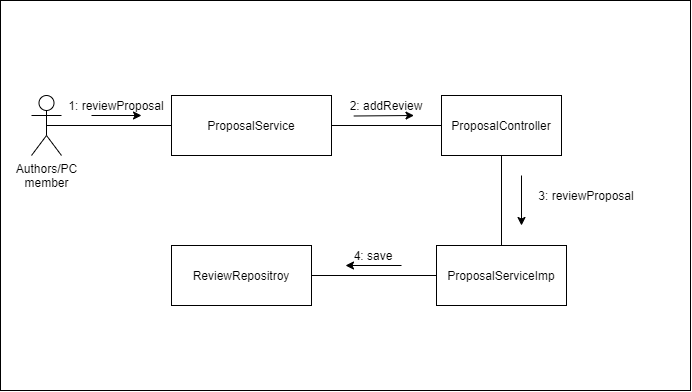

The diagram above was exported from draw.io. Its source (the exported page's mxGraphModel, read from the mxfile embedded in the PNG):
<mxGraphModel dx="865" dy="416" grid="1" gridSize="10" guides="1" tooltips="1" connect="1" arrows="1" fold="1" page="1" pageScale="1" pageWidth="827" pageHeight="1169" math="0" shadow="0">
  <root>
    <mxCell id="0" />
    <mxCell id="1" parent="0" />
    <mxCell id="y8sxDbKLAfZivrrn3ubX-1" value="" style="rounded=0;whiteSpace=wrap;html=1;fillColor=#ffffff;" vertex="1" parent="1">
      <mxGeometry x="69" y="125" width="690" height="390" as="geometry" />
    </mxCell>
    <mxCell id="y8sxDbKLAfZivrrn3ubX-2" value="Authors/PC&lt;br&gt;member" style="shape=umlActor;verticalLabelPosition=bottom;labelBackgroundColor=#ffffff;verticalAlign=top;html=1;outlineConnect=0;" vertex="1" parent="1">
      <mxGeometry x="100" y="220" width="30" height="60" as="geometry" />
    </mxCell>
    <mxCell id="y8sxDbKLAfZivrrn3ubX-5" value="ProposalService" style="rounded=0;whiteSpace=wrap;html=1;" vertex="1" parent="1">
      <mxGeometry x="240" y="220" width="160" height="60" as="geometry" />
    </mxCell>
    <mxCell id="y8sxDbKLAfZivrrn3ubX-6" value="" style="endArrow=none;html=1;exitX=0;exitY=0.5;exitDx=0;exitDy=0;entryX=0.5;entryY=0.5;entryDx=0;entryDy=0;entryPerimeter=0;" edge="1" parent="1" source="y8sxDbKLAfZivrrn3ubX-5" target="y8sxDbKLAfZivrrn3ubX-2">
      <mxGeometry width="50" height="50" relative="1" as="geometry">
        <mxPoint x="130" y="270" as="sourcePoint" />
        <mxPoint x="180" y="220" as="targetPoint" />
      </mxGeometry>
    </mxCell>
    <mxCell id="y8sxDbKLAfZivrrn3ubX-7" value="1: reviewProposal" style="text;html=1;strokeColor=none;fillColor=none;align=center;verticalAlign=middle;whiteSpace=wrap;rounded=0;" vertex="1" parent="1">
      <mxGeometry x="130" y="220" width="110" height="20" as="geometry" />
    </mxCell>
    <mxCell id="y8sxDbKLAfZivrrn3ubX-8" value="ProposalController" style="rounded=0;whiteSpace=wrap;html=1;fillColor=none;" vertex="1" parent="1">
      <mxGeometry x="510" y="220" width="120" height="60" as="geometry" />
    </mxCell>
    <mxCell id="y8sxDbKLAfZivrrn3ubX-11" value="" style="endArrow=none;html=1;entryX=0;entryY=0.5;entryDx=0;entryDy=0;exitX=1;exitY=0.5;exitDx=0;exitDy=0;" edge="1" parent="1" source="y8sxDbKLAfZivrrn3ubX-5" target="y8sxDbKLAfZivrrn3ubX-8">
      <mxGeometry width="50" height="50" relative="1" as="geometry">
        <mxPoint x="380" y="380" as="sourcePoint" />
        <mxPoint x="430" y="330" as="targetPoint" />
      </mxGeometry>
    </mxCell>
    <mxCell id="y8sxDbKLAfZivrrn3ubX-12" value="2: addReview" style="text;html=1;strokeColor=none;fillColor=none;align=center;verticalAlign=middle;whiteSpace=wrap;rounded=0;" vertex="1" parent="1">
      <mxGeometry x="400" y="220" width="110" height="20" as="geometry" />
    </mxCell>
    <mxCell id="y8sxDbKLAfZivrrn3ubX-13" value="ProposalServiceImp" style="rounded=0;whiteSpace=wrap;html=1;fillColor=none;" vertex="1" parent="1">
      <mxGeometry x="505" y="370" width="130" height="60" as="geometry" />
    </mxCell>
    <mxCell id="y8sxDbKLAfZivrrn3ubX-14" value="" style="endArrow=none;html=1;entryX=0.5;entryY=1;entryDx=0;entryDy=0;exitX=0.5;exitY=0;exitDx=0;exitDy=0;" edge="1" parent="1" source="y8sxDbKLAfZivrrn3ubX-13" target="y8sxDbKLAfZivrrn3ubX-8">
      <mxGeometry width="50" height="50" relative="1" as="geometry">
        <mxPoint x="540" y="350" as="sourcePoint" />
        <mxPoint x="590" y="300" as="targetPoint" />
      </mxGeometry>
    </mxCell>
    <mxCell id="y8sxDbKLAfZivrrn3ubX-15" value="3: reviewProposal" style="text;html=1;strokeColor=none;fillColor=none;align=center;verticalAlign=middle;whiteSpace=wrap;rounded=0;" vertex="1" parent="1">
      <mxGeometry x="600" y="310" width="110" height="20" as="geometry" />
    </mxCell>
    <mxCell id="y8sxDbKLAfZivrrn3ubX-16" value="" style="endArrow=classic;html=1;" edge="1" parent="1">
      <mxGeometry width="50" height="50" relative="1" as="geometry">
        <mxPoint x="590" y="300" as="sourcePoint" />
        <mxPoint x="590" y="350" as="targetPoint" />
      </mxGeometry>
    </mxCell>
    <mxCell id="y8sxDbKLAfZivrrn3ubX-17" value="ReviewRepositroy" style="rounded=0;whiteSpace=wrap;html=1;fillColor=none;" vertex="1" parent="1">
      <mxGeometry x="240" y="370" width="140" height="60" as="geometry" />
    </mxCell>
    <mxCell id="y8sxDbKLAfZivrrn3ubX-18" value="" style="endArrow=none;html=1;exitX=0;exitY=0.5;exitDx=0;exitDy=0;entryX=1;entryY=0.5;entryDx=0;entryDy=0;" edge="1" parent="1" source="y8sxDbKLAfZivrrn3ubX-13" target="y8sxDbKLAfZivrrn3ubX-17">
      <mxGeometry width="50" height="50" relative="1" as="geometry">
        <mxPoint x="410" y="290" as="sourcePoint" />
        <mxPoint x="460" y="240" as="targetPoint" />
      </mxGeometry>
    </mxCell>
    <mxCell id="y8sxDbKLAfZivrrn3ubX-19" value="4: save" style="text;html=1;strokeColor=none;fillColor=none;align=center;verticalAlign=middle;whiteSpace=wrap;rounded=0;" vertex="1" parent="1">
      <mxGeometry x="414" y="370" width="56" height="20" as="geometry" />
    </mxCell>
    <mxCell id="y8sxDbKLAfZivrrn3ubX-20" value="" style="endArrow=classic;html=1;" edge="1" parent="1">
      <mxGeometry width="50" height="50" relative="1" as="geometry">
        <mxPoint x="160" y="240" as="sourcePoint" />
        <mxPoint x="210" y="240" as="targetPoint" />
      </mxGeometry>
    </mxCell>
    <mxCell id="y8sxDbKLAfZivrrn3ubX-21" value="" style="endArrow=classic;html=1;exitX=0.203;exitY=1.025;exitDx=0;exitDy=0;exitPerimeter=0;entryX=0.75;entryY=1;entryDx=0;entryDy=0;" edge="1" parent="1" source="y8sxDbKLAfZivrrn3ubX-12" target="y8sxDbKLAfZivrrn3ubX-12">
      <mxGeometry width="50" height="50" relative="1" as="geometry">
        <mxPoint x="420" y="330" as="sourcePoint" />
        <mxPoint x="470" y="280" as="targetPoint" />
      </mxGeometry>
    </mxCell>
    <mxCell id="y8sxDbKLAfZivrrn3ubX-22" value="" style="endArrow=classic;html=1;exitX=1;exitY=1;exitDx=0;exitDy=0;entryX=0;entryY=1;entryDx=0;entryDy=0;" edge="1" parent="1" source="y8sxDbKLAfZivrrn3ubX-19" target="y8sxDbKLAfZivrrn3ubX-19">
      <mxGeometry width="50" height="50" relative="1" as="geometry">
        <mxPoint x="420" y="460" as="sourcePoint" />
        <mxPoint x="470" y="410" as="targetPoint" />
      </mxGeometry>
    </mxCell>
  </root>
</mxGraphModel>